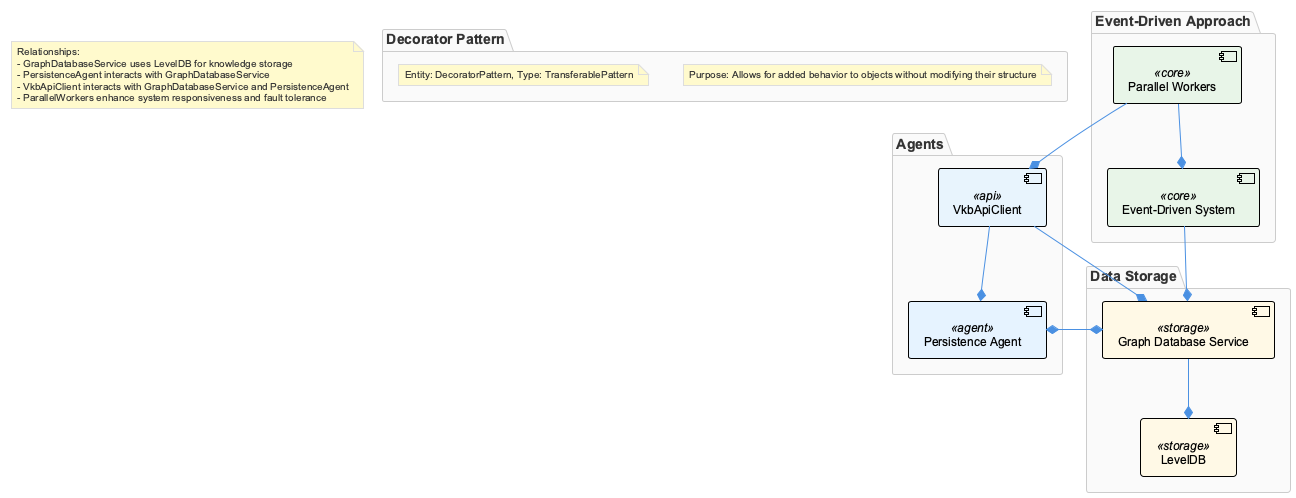

The diagram above was rendered by PlantUML. Its source (embedded in the PNG):
@startuml
!include /Users/q284340/Agentic/coding/docs/puml/_standard-style.puml

package "Decorator Pattern" {
  note as AutoNote2
  Entity: DecoratorPattern, Type: TransferablePattern
  end note
  note as AutoNote3
  Purpose: Allows for added behavior to objects without modifying their structure
  end note
}

package "Data Storage" {
  component GraphDatabaseService <<storage>> as "Graph Database Service"
  component LevelDB <<storage>> as "LevelDB"
  GraphDatabaseService --* LevelDB
}

package "Agents" {
  component PersistenceAgent <<agent>> as "Persistence Agent"
  component VkbApiClient <<api>> as "VkbApiClient"
  PersistenceAgent --* GraphDatabaseService
  VkbApiClient --* GraphDatabaseService
}

package "Event-Driven Approach" {
  component ParallelWorkers <<core>> as "Parallel Workers"
  component EventDrivenSystem <<core>> as "Event-Driven System"
  ParallelWorkers --* EventDrivenSystem
  EventDrivenSystem --* GraphDatabaseService
}

GraphDatabaseService --* PersistenceAgent
VkbApiClient --* PersistenceAgent
ParallelWorkers --* VkbApiClient

note as AutoNote1
  Relationships:
  - GraphDatabaseService uses LevelDB for knowledge storage
  - PersistenceAgent interacts with GraphDatabaseService
  - VkbApiClient interacts with GraphDatabaseService and PersistenceAgent
  - ParallelWorkers enhance system responsiveness and fault tolerance
end note

@enduml